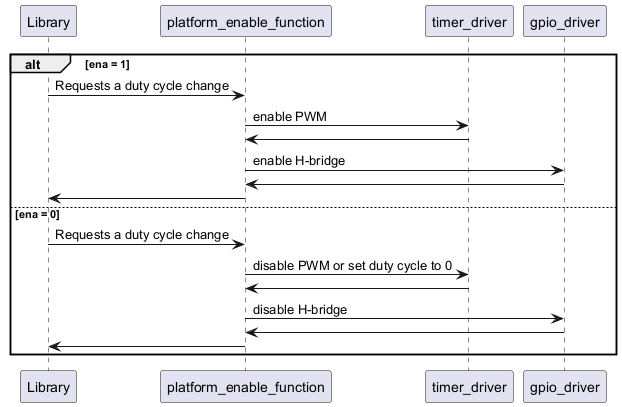

The diagram above was rendered by PlantUML. Its source (embedded in the PNG):
@startuml inline_umlgraph_1.png
alt ena = 1
  Library -> platform_enable_function : Requests a duty cycle change
  platform_enable_function -> timer_driver : enable PWM
  platform_enable_function <- timer_driver
  platform_enable_function -> gpio_driver : enable H-bridge
  platform_enable_function <- gpio_driver
  Library <- platform_enable_function
else ena = 0
  Library -> platform_enable_function : Requests a duty cycle change
  platform_enable_function -> timer_driver : disable PWM or set duty cycle to 0
  platform_enable_function <- timer_driver
  platform_enable_function -> gpio_driver : disable H-bridge
  platform_enable_function <- gpio_driver
  Library <- platform_enable_function
end
@enduml